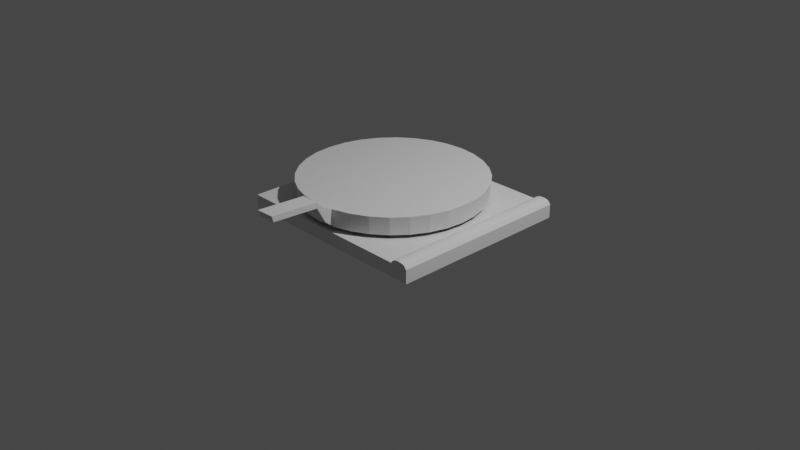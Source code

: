 # Source: cortafruta.blend  (saved by Blender 2.91.10; exported with 4.5.12 LTS)
import bpy
from mathutils import Matrix  # noqa: F401  (used for matrix-valued properties, if any)

bpy.ops.wm.read_factory_settings(use_empty=True)
scene = bpy.context.scene
scene.name = 'Scene'

# ---- collections
col_collection = bpy.data.collections.new('Collection'); scene.collection.children.link(col_collection)

# ---- world
world_world = bpy.data.worlds.new('World'); scene.world = world_world
world_world.use_nodes = True; world_world.node_tree.nodes.clear()
_N = world_world.node_tree.nodes; _L = world_world.node_tree.links
n0 = _N.new('ShaderNodeOutputWorld'); n0.name = 'World Output'; n0.location = (300, 300)
n1 = _N.new('ShaderNodeBackground'); n1.name = 'Background'; n1.location = (10, 300)
n1.inputs[0].default_value = (0.05088, 0.05088, 0.05088, 1.0)
_L.new(n1.outputs[0], n0.inputs[0])
n0.is_active_output = True
world_world.color = (0.05088, 0.05088, 0.05088)
world_world.use_sun_shadow = False
world_world.sun_shadow_jitter_overblur = 0.0

# ---- cameras
cam_camera = bpy.data.cameras.new('Camera')
cam_camera.clip_end = 100.0
cam_camera.ortho_scale = 7.314

# ---- lights
light_light = bpy.data.lights.new('Light', 'POINT')
light_light.transmission_factor = 0.0
light_light.energy = 1000.0
light_light.shadow_soft_size = 0.1
light_light.shadow_maximum_resolution = 0.006
light_light.use_absolute_resolution = True

# ---- meshes
me_sphere_001 = bpy.data.meshes.new('Sphere.001')
me_sphere_001.from_pydata([(0.0, 1.0, 7.55e-08), (0.0, 0.9808, -0.1951), (0.1951, 0.9808, 7.55e-08), (0.1913, 0.9619, -0.1951), (0.3827, 0.9239, 7.55e-08), (0.3753, 0.9061, -0.1951), (0.5556, 0.8315, 7.55e-08), (0.5449, 0.8155, -0.1951), (0.7071, 0.7071, 7.55e-08), (0.6935, 0.6935, -0.1951), (0.8315, 0.5556, 7.55e-08), (0.8155, 0.5449, -0.1951), (0.9239, 0.3827, 7.55e-08), (0.9061, 0.3753, -0.1951), (0.9808, 0.1951, 7.55e-08), (0.9619, 0.1913, -0.1951), (0.9948, -3.725e-07, 7.55e-08), (0.9808, -3.937e-07, -0.1951), (0.9808, -0.1951, 7.55e-08), (0.9619, -0.1913, -0.1951), (0.9239, -0.3827, 7.55e-08), (0.9061, -0.3753, -0.1951), (0.8315, -0.5556, 7.55e-08), (0.8155, -0.5449, -0.1951), (0.7071, -0.7071, 7.55e-08), (0.6935, -0.6935, -0.1951), (0.5556, -0.8315, 7.55e-08), (0.5449, -0.8155, -0.1951), (0.3827, -0.9239, 7.55e-08), (0.3753, -0.9061, -0.1951), (0.1951, -0.9808, 7.55e-08), (0.1913, -0.9619, -0.1951), (-1.003e-07, -1.0, 7.55e-08), (-8.544e-08, -0.9808, -0.1951), (-0.1951, -0.9808, 7.55e-08), (-0.1913, -0.9619, -0.1951), (-0.3827, -0.9239, 7.55e-08), (-0.3753, -0.9061, -0.1951), (-0.5556, -0.8315, 7.55e-08), (-0.5449, -0.8155, -0.1951), (-0.7071, -0.7071, 7.55e-08), (-0.6935, -0.6935, -0.1951), (-0.8315, -0.5556, 7.55e-08), (-0.8155, -0.5449, -0.1951), (-0.9239, -0.3827, 7.55e-08), (-0.9061, -0.3753, -0.1951), (-0.9808, -0.1951, 7.55e-08), (-0.9619, -0.1913, -0.1951), (-0.996, -1.49e-07, 7.55e-08), (-0.9808, -9.567e-08, -0.1951), (-0.9808, 0.1951, 7.55e-08), (-0.9619, 0.1913, -0.1951), (-0.9239, 0.3827, 7.55e-08), (-0.9061, 0.3753, -0.1951), (-0.8315, 0.5556, 7.55e-08), (-0.8155, 0.5449, -0.1951), (-0.7071, 0.7071, 7.55e-08), (-0.6935, 0.6935, -0.1951), (-0.5556, 0.8315, 7.55e-08), (-0.5449, 0.8155, -0.1951), (-0.3827, 0.9239, 7.55e-08), (-0.3753, 0.9061, -0.1951), (-0.1951, 0.9808, 7.55e-08), (-0.1913, 0.9619, -0.1951), (0.1922, -1.681, 0.1546), (0.1895, -1.662, 0.08934), (-0.003638, -1.69, 0.1546), (-0.002595, -1.671, 0.08934), (0.1915, -1.061, -0.1106), (0.1901, -1.155, 0.06194), (-0.00212, -1.156, 0.06344), (-0.0007799, -1.061, -0.1106), (0.1941, -1.073, 0.04741), (0.1936, -1.159, 0.1254), (-0.001983, -1.073, 0.04741), (-0.002465, -1.159, 0.1269), (0.5556, -2.98e-07, 7.55e-08), (0.3827, -2.98e-07, 7.55e-08), (0.1951, -2.384e-07, 7.55e-08), (-0.8315, -2.384e-07, 7.55e-08), (-0.7071, -2.384e-07, 7.55e-08), (-0.5556, -3.576e-07, 7.55e-08), (-0.3827, -4.172e-07, 7.55e-08), (-0.1951, -5.364e-07, 7.55e-08), (-5.017e-08, -2.384e-07, 7.55e-08), (0.7071, -3.576e-07, 7.55e-08), (0.8315, -3.576e-07, 7.55e-08), (0.9239, -3.576e-07, 7.55e-08), (-0.9239, -1.49e-07, 7.55e-08)], [], [(1, 0, 2, 3), (3, 2, 4, 5), (5, 4, 6, 7), (7, 6, 8, 9), (9, 8, 10, 11), (11, 10, 12, 13), (13, 12, 14, 15), (15, 14, 16, 17), (17, 16, 18, 19), (19, 18, 20, 21), (21, 20, 22, 23), (23, 22, 24, 25), (25, 24, 26, 27), (27, 26, 28, 29), (29, 28, 30, 31), (70, 69, 65, 67), (33, 32, 34, 35), (35, 34, 36, 37), (37, 36, 38, 39), (39, 38, 40, 41), (41, 40, 42, 43), (43, 42, 44, 45), (45, 44, 46, 47), (47, 46, 48, 49), (49, 48, 50, 51), (51, 50, 52, 53), (53, 52, 54, 55), (55, 54, 56, 57), (57, 56, 58, 59), (59, 58, 60, 61), (61, 60, 62, 63), (63, 62, 0, 1), (16, 87, 20, 18), (87, 86, 22, 20), (85, 24, 22, 86), (85, 76, 26, 24), (77, 28, 26, 76), (77, 78, 30, 28), (78, 84, 32, 30), (83, 84, 0, 62), (82, 83, 62, 60), (81, 82, 60, 58), (80, 81, 58, 56), (79, 80, 56, 54), (88, 79, 54, 52), (48, 88, 52, 50), (65, 64, 66, 67), (69, 73, 64, 65), (73, 75, 66, 64), (75, 70, 67, 66), (32, 33, 71, 74), (74, 71, 70, 75), (30, 32, 74, 72), (72, 74, 75, 73), (31, 30, 72, 68), (68, 72, 73, 69), (33, 31, 68, 71), (71, 68, 69, 70), (46, 44, 88, 48), (44, 42, 79, 88), (42, 40, 80, 79), (40, 38, 81, 80), (38, 36, 82, 81), (36, 34, 83, 82), (34, 32, 84, 83), (2, 0, 84, 78), (4, 2, 78, 77), (4, 77, 76, 6), (8, 6, 76, 85), (8, 85, 86, 10), (12, 10, 86, 87), (14, 12, 87, 16)])
_uv = me_sphere_001.uv_layers.new(name='UVMap')
_uv.uv.foreach_set('vector', [0.75, 0.4375, 0.75, 0.5, 0.7188, 0.5, 0.7188, 0.4375, 0.7188, 0.4375, 0.7188, 0.5, 0.6875, 0.5, 0.6875, 0.4375, 0.6875, 0.4375, 0.6875, 0.5, 0.6562, 0.5, 0.6562, 0.4375, 0.6562, 0.4375, 0.6562, 0.5, 0.625, 0.5, 0.625, 0.4375, 0.625, 0.4375, 0.625, 0.5, 0.5937, 0.5, 0.5937, 0.4375, 0.5937, 0.4375, 0.5937, 0.5, 0.5625, 0.5, 0.5625, 0.4375, 0.5625, 0.4375, 0.5625, 0.5, 0.5312, 0.5, 0.5312, 0.4375, 0.5312, 0.4375, 0.5312, 0.5, 0.5, 0.5, 0.5, 0.4375, 0.5, 0.4375, 0.5, 0.5, 0.4687, 0.5, 0.4687, 0.4375, 0.4687, 0.4375, 0.4687, 0.5, 0.4375, 0.5, 0.4375, 0.4375, 0.4375, 0.4375, 0.4375, 0.5, 0.4062, 0.5, 0.4062, 0.4375, 0.4062, 0.4375, 0.4062, 0.5, 0.375, 0.5, 0.375, 0.4375, 0.375, 0.4375, 0.375, 0.5, 0.3437, 0.5, 0.3437, 0.4375, 0.3437, 0.4375, 0.3437, 0.5, 0.3125, 0.5, 0.3125, 0.4375, 0.3125, 0.4375, 0.3125, 0.5, 0.2812, 0.5, 0.2812, 0.4375, 0.0, 0.0, 0.0, 0.0, 0.0, 0.0, 0.0, 0.0, 0.25, 0.4375, 0.25, 0.5, 0.2187, 0.5, 0.2187, 0.4375, 0.2187, 0.4375, 0.2187, 0.5, 0.1875, 0.5, 0.1875, 0.4375, 0.1875, 0.4375, 0.1875, 0.5, 0.1562, 0.5, 0.1562, 0.4375, 0.1562, 0.4375, 0.1562, 0.5, 0.125, 0.5, 0.125, 0.4375, 0.125, 0.4375, 0.125, 0.5, 0.09375, 0.5, 0.09375, 0.4375, 0.09375, 0.4375, 0.09375, 0.5, 0.0625, 0.5, 0.0625, 0.4375, 0.0625, 0.4375, 0.0625, 0.5, 0.03125, 0.5, 0.03125, 0.4375, 0.03125, 0.4375, 0.03125, 0.5, 0.0, 0.5, 0.0, 0.4375, 1.0, 0.4375, 1.0, 0.5, 0.9688, 0.5, 0.9688, 0.4375, 0.9688, 0.4375, 0.9688, 0.5, 0.9375, 0.5, 0.9375, 0.4375, 0.9375, 0.4375, 0.9375, 0.5, 0.9062, 0.5, 0.9062, 0.4375, 0.9062, 0.4375, 0.9062, 0.5, 0.875, 0.5, 0.875, 0.4375, 0.875, 0.4375, 0.875, 0.5, 0.8438, 0.5, 0.8438, 0.4375, 0.8438, 0.4375, 0.8438, 0.5, 0.8125, 0.5, 0.8125, 0.4375, 0.8125, 0.4375, 0.8125, 0.5, 0.7812, 0.5, 0.7812, 0.4375, 0.7812, 0.4375, 0.7812, 0.5, 0.75, 0.5, 0.75, 0.4375, 0.5, 0.5, 0.5, 0.5, 0.4375, 0.5, 0.4687, 0.5, 0.5, 0.5, 0.5, 0.5, 0.4062, 0.5, 0.4375, 0.5, 0.5, 0.5, 0.375, 0.5, 0.4062, 0.5, 0.5, 0.5, 0.5, 0.5, 0.5, 0.5, 0.3437, 0.5, 0.375, 0.5, 0.5, 0.5, 0.3125, 0.5, 0.3437, 0.5, 0.5, 0.5, 0.5, 0.5, 0.5, 0.5, 0.2812, 0.5, 0.3125, 0.5, 0.5, 0.5, 0.5, 0.5, 0.25, 0.5, 0.2812, 0.5, 0.5, 0.5, 0.5, 0.5, 0.75, 0.5, 0.7812, 0.5, 0.5, 0.5, 0.5, 0.5, 0.7812, 0.5, 0.8125, 0.5, 0.5, 0.5, 0.5, 0.5, 0.8125, 0.5, 0.8438, 0.5, 0.5, 0.5, 0.5, 0.5, 0.8438, 0.5, 0.875, 0.5, 0.5, 0.5, 0.5, 0.5, 0.875, 0.5, 0.9062, 0.5, 0.5, 0.5, 0.5, 0.5, 0.9062, 0.5, 0.9375, 0.5, 0.5, 0.5, 0.5, 0.5, 0.9375, 0.5, 0.9688, 0.5, 0.2812, 0.4375, 0.2812, 0.5, 0.25, 0.5, 0.25, 0.4375, 0.2812, 0.4375, 0.2812, 0.5, 0.2812, 0.5, 0.2812, 0.4375, 0.2812, 0.5, 0.25, 0.5, 0.25, 0.5, 0.2812, 0.5, 0.25, 0.5, 0.25, 0.4375, 0.25, 0.4375, 0.25, 0.5, 0.25, 0.5, 0.25, 0.4375, 0.25, 0.4375, 0.25, 0.5, 0.25, 0.5, 0.25, 0.4375, 0.25, 0.4375, 0.25, 0.5, 0.2812, 0.5, 0.25, 0.5, 0.25, 0.5, 0.2812, 0.5, 0.2812, 0.5, 0.25, 0.5, 0.25, 0.5, 0.2812, 0.5, 0.2812, 0.4375, 0.2812, 0.5, 0.2812, 0.5, 0.2812, 0.4375, 0.2812, 0.4375, 0.2812, 0.5, 0.2812, 0.5, 0.2812, 0.4375, 0.0, 0.0, 0.0, 0.0, 0.0, 0.0, 0.0, 0.0, 0.0, 0.0, 0.0, 0.0, 0.0, 0.0, 0.0, 0.0, 0.03125, 0.5, 0.0625, 0.5, 0.5, 0.5, 0.5, 0.5, 0.0625, 0.5, 0.09375, 0.5, 0.5, 0.5, 0.5, 0.5, 0.09375, 0.5, 0.125, 0.5, 0.5, 0.5, 0.5, 0.5, 0.125, 0.5, 0.1562, 0.5, 0.5, 0.5, 0.5, 0.5, 0.1562, 0.5, 0.1875, 0.5, 0.5, 0.5, 0.5, 0.5, 0.1875, 0.5, 0.2187, 0.5, 0.5, 0.5, 0.5, 0.5, 0.2187, 0.5, 0.25, 0.5, 0.5, 0.5, 0.5, 0.5, 0.7188, 0.5, 0.75, 0.5, 0.5, 0.5, 0.5, 0.5, 0.6875, 0.5, 0.7188, 0.5, 0.5, 0.5, 0.5, 0.5, 0.6875, 0.5, 0.5, 0.5, 0.5, 0.5, 0.6562, 0.5, 0.625, 0.5, 0.6562, 0.5, 0.5, 0.5, 0.5, 0.5, 0.625, 0.5, 0.5, 0.5, 0.5, 0.5, 0.5937, 0.5, 0.5625, 0.5, 0.5937, 0.5, 0.5, 0.5, 0.5, 0.5, 0.5312, 0.5, 0.5625, 0.5, 0.5, 0.5, 0.5, 0.5])
me_sphere_001.use_remesh_fix_poles = True
me_sphere_001.use_remesh_preserve_attributes = False
me_sphere_001.use_mirror_vertex_groups = False
me_sphere_001.update()
me_cube_001 = bpy.data.meshes.new('Cube.001')
me_cube_001.from_pydata([(-1.0, -1.0, -1.0), (-1.0, -1.0, 1.0), (-1.0, 1.0, -1.0), (-1.0, 1.0, 1.0), (1.081, -1.0, -1.0), (1.081, -1.0, 1.0), (1.081, 1.0, -1.0), (1.081, 1.0, 1.0), (1.127, 1.0, 1.0), (1.127, 1.0, -1.0), (1.127, -1.0, -1.0), (1.127, -1.0, 1.0), (1.336, 1.0, 1.0), (1.336, 1.0, -1.01), (1.336, -1.0, -1.01), (1.336, -1.0, 1.0), (1.155, -1.0, 1.0), (1.188, -1.0, 1.0), (1.222, -1.0, 1.0), (1.264, -1.0, 1.0), (1.301, -1.0, 1.0), (1.301, 1.0, 1.0), (1.264, 1.0, 1.0), (1.222, 1.0, 1.0), (1.188, 1.0, 1.0), (1.155, 1.0, 1.0), (1.301, 1.0, -1.537), (1.264, 1.0, -1.648), (1.222, 1.0, -1.673), (1.188, 1.0, -1.622), (1.155, 1.0, -1.47), (1.155, -1.0, -1.47), (1.188, -1.0, -1.622), (1.222, -1.0, -1.673), (1.264, -1.0, -1.648), (1.301, -1.0, -1.537), (1.243, -1.0, 1.0), (1.243, 1.0, 1.0), (1.243, 1.0, -1.66), (1.243, -1.0, -1.66), (1.282, -1.0, 1.0), (1.282, 1.0, 1.0), (1.282, 1.0, -1.597), (1.282, -1.0, -1.597), (1.319, -1.0, 1.0), (1.319, -1.0, -1.274), (1.319, 1.0, 1.0), (1.319, 1.0, -1.274), (1.205, -1.0, 1.0), (1.205, 1.0, 1.0), (1.205, 1.0, -1.648), (1.205, -1.0, -1.648), (1.172, -1.0, 1.0), (1.172, 1.0, 1.0), (1.172, 1.0, -1.546), (1.172, -1.0, -1.546), (1.141, 1.0, 1.0), (1.141, 1.0, -1.272), (1.141, -1.0, 1.0), (1.141, -1.0, -1.272)], [], [(0, 1, 3, 2), (2, 3, 7, 6), (5, 4, 10, 11), (4, 5, 1, 0), (2, 6, 4, 0), (7, 3, 1, 5), (46, 44, 15, 12), (4, 6, 9, 10), (7, 5, 11, 8), (6, 7, 8, 9), (13, 12, 15, 14), (47, 46, 12, 13), (44, 45, 14, 15), (45, 47, 13, 14), (59, 57, 30, 31), (55, 54, 29, 32), (51, 50, 28, 33), (39, 38, 27, 34), (43, 42, 26, 35), (58, 59, 31, 16), (52, 55, 32, 17), (48, 51, 33, 18), (36, 39, 34, 19), (40, 43, 35, 20), (57, 56, 25, 30), (54, 53, 24, 29), (50, 49, 23, 28), (38, 37, 22, 27), (42, 41, 21, 26), (56, 58, 16, 25), (53, 52, 17, 24), (49, 48, 18, 23), (37, 36, 19, 22), (41, 40, 20, 21), (23, 18, 36, 37), (28, 23, 37, 38), (18, 33, 39, 36), (33, 28, 38, 39), (22, 19, 40, 41), (27, 22, 41, 42), (19, 34, 43, 40), (34, 27, 42, 43), (35, 26, 47, 45), (20, 35, 45, 44), (26, 21, 46, 47), (21, 20, 44, 46), (24, 17, 48, 49), (29, 24, 49, 50), (17, 32, 51, 48), (32, 29, 50, 51), (25, 16, 52, 53), (30, 25, 53, 54), (16, 31, 55, 52), (31, 30, 54, 55), (8, 11, 58, 56), (9, 8, 56, 57), (11, 10, 59, 58), (10, 9, 57, 59)])
_uv = me_cube_001.uv_layers.new(name='UVMap')
_uv.uv.foreach_set('vector', [0.375, 0.0, 0.625, 0.0, 0.625, 0.25, 0.375, 0.25, 0.375, 0.25, 0.625, 0.25, 0.625, 0.5, 0.375, 0.5, 0.625, 0.75, 0.375, 0.75, 0.375, 0.75, 0.625, 0.75, 0.375, 0.75, 0.625, 0.75, 0.625, 1.0, 0.375, 1.0, 0.125, 0.5, 0.375, 0.5, 0.375, 0.75, 0.125, 0.75, 0.625, 0.5, 0.875, 0.5, 0.875, 0.75, 0.625, 0.75, 0.625, 0.5, 0.625, 0.75, 0.625, 0.75, 0.625, 0.5, 0.375, 0.75, 0.375, 0.5, 0.375, 0.5, 0.375, 0.75, 0.625, 0.5, 0.625, 0.75, 0.625, 0.75, 0.625, 0.5, 0.375, 0.5, 0.625, 0.5, 0.625, 0.5, 0.375, 0.5, 0.375, 0.5, 0.625, 0.5, 0.625, 0.75, 0.375, 0.75, 0.375, 0.5, 0.625, 0.5, 0.625, 0.5, 0.375, 0.5, 0.625, 0.75, 0.375, 0.75, 0.375, 0.75, 0.625, 0.75, 0.375, 0.75, 0.375, 0.5, 0.375, 0.5, 0.375, 0.75, 0.375, 0.75, 0.375, 0.5, 0.375, 0.5, 0.375, 0.75, 0.375, 0.75, 0.375, 0.5, 0.375, 0.5, 0.375, 0.75, 0.375, 0.75, 0.375, 0.5, 0.375, 0.5, 0.375, 0.75, 0.375, 0.75, 0.375, 0.5, 0.375, 0.5, 0.375, 0.75, 0.375, 0.75, 0.375, 0.5, 0.375, 0.5, 0.375, 0.75, 0.625, 0.75, 0.375, 0.75, 0.375, 0.75, 0.625, 0.75, 0.625, 0.75, 0.375, 0.75, 0.375, 0.75, 0.625, 0.75, 0.625, 0.75, 0.375, 0.75, 0.375, 0.75, 0.625, 0.75, 0.625, 0.75, 0.375, 0.75, 0.375, 0.75, 0.625, 0.75, 0.625, 0.75, 0.375, 0.75, 0.375, 0.75, 0.625, 0.75, 0.375, 0.5, 0.625, 0.5, 0.625, 0.5, 0.375, 0.5, 0.375, 0.5, 0.625, 0.5, 0.625, 0.5, 0.375, 0.5, 0.375, 0.5, 0.625, 0.5, 0.625, 0.5, 0.375, 0.5, 0.375, 0.5, 0.625, 0.5, 0.625, 0.5, 0.375, 0.5, 0.375, 0.5, 0.625, 0.5, 0.625, 0.5, 0.375, 0.5, 0.625, 0.5, 0.625, 0.75, 0.625, 0.75, 0.625, 0.5, 0.625, 0.5, 0.625, 0.75, 0.625, 0.75, 0.625, 0.5, 0.625, 0.5, 0.625, 0.75, 0.625, 0.75, 0.625, 0.5, 0.625, 0.5, 0.625, 0.75, 0.625, 0.75, 0.625, 0.5, 0.625, 0.5, 0.625, 0.75, 0.625, 0.75, 0.625, 0.5, 0.625, 0.5, 0.625, 0.75, 0.625, 0.75, 0.625, 0.5, 0.375, 0.5, 0.625, 0.5, 0.625, 0.5, 0.375, 0.5, 0.625, 0.75, 0.375, 0.75, 0.375, 0.75, 0.625, 0.75, 0.375, 0.75, 0.375, 0.5, 0.375, 0.5, 0.375, 0.75, 0.625, 0.5, 0.625, 0.75, 0.625, 0.75, 0.625, 0.5, 0.375, 0.5, 0.625, 0.5, 0.625, 0.5, 0.375, 0.5, 0.625, 0.75, 0.375, 0.75, 0.375, 0.75, 0.625, 0.75, 0.375, 0.75, 0.375, 0.5, 0.375, 0.5, 0.375, 0.75, 0.375, 0.75, 0.375, 0.5, 0.375, 0.5, 0.375, 0.75, 0.625, 0.75, 0.375, 0.75, 0.375, 0.75, 0.625, 0.75, 0.375, 0.5, 0.625, 0.5, 0.625, 0.5, 0.375, 0.5, 0.625, 0.5, 0.625, 0.75, 0.625, 0.75, 0.625, 0.5, 0.625, 0.5, 0.625, 0.75, 0.625, 0.75, 0.625, 0.5, 0.375, 0.5, 0.625, 0.5, 0.625, 0.5, 0.375, 0.5, 0.625, 0.75, 0.375, 0.75, 0.375, 0.75, 0.625, 0.75, 0.375, 0.75, 0.375, 0.5, 0.375, 0.5, 0.375, 0.75, 0.625, 0.5, 0.625, 0.75, 0.625, 0.75, 0.625, 0.5, 0.375, 0.5, 0.625, 0.5, 0.625, 0.5, 0.375, 0.5, 0.625, 0.75, 0.375, 0.75, 0.375, 0.75, 0.625, 0.75, 0.375, 0.75, 0.375, 0.5, 0.375, 0.5, 0.375, 0.75, 0.625, 0.5, 0.625, 0.75, 0.625, 0.75, 0.625, 0.5, 0.375, 0.5, 0.625, 0.5, 0.625, 0.5, 0.375, 0.5, 0.625, 0.75, 0.375, 0.75, 0.375, 0.75, 0.625, 0.75, 0.375, 0.75, 0.375, 0.5, 0.375, 0.5, 0.375, 0.75])
me_cube_001.use_remesh_fix_poles = True
me_cube_001.use_remesh_preserve_attributes = False
me_cube_001.use_mirror_vertex_groups = False
me_cube_001.update()

# ---- objects
ob_light = bpy.data.objects.new('Light', light_light)
ob_camera = bpy.data.objects.new('Camera', cam_camera)
ob_sphere = bpy.data.objects.new('Sphere', me_sphere_001)
ob_cube = bpy.data.objects.new('Cube', me_cube_001)

# ---- transforms, parenting, visibility, modifiers, constraints
ob_light.location = (4.076, 1.005, 5.904)
ob_light.rotation_euler = (0.6503, 0.05522, 1.866)
ob_light.lock_rotations_4d = False
ob_light.empty_display_type = 'ARROWS'
ob_light.color = (0.0, 0.0, 0.0, 0.0)
ob_light.lineart.crease_threshold = 0.0
ob_camera.location = (7.359, -6.926, 4.958)
ob_camera.rotation_euler = (1.109, 0.0, 0.8149)
ob_camera.lock_rotations_4d = False
ob_camera.empty_display_type = 'ARROWS'
ob_camera.color = (0.0, 0.0, 0.0, 0.0)
ob_camera.display_type = 'WIRE'
ob_camera.lineart.crease_threshold = 0.0
ob_sphere.location = (-0.1972, 0.1036, 0.3961)
ob_sphere.lineart.crease_threshold = 0.0
ob_cube.location = (-0.2203, 0.1025, 0.08735)
ob_cube.scale = (0.9466, 1.0, -0.07262)
ob_cube.lineart.crease_threshold = 0.0

# ---- collection membership
col_collection.objects.link(ob_light)
col_collection.objects.link(ob_camera)
col_collection.objects.link(ob_sphere)
col_collection.objects.link(ob_cube)

# ---- scene / render settings (as saved in the file)
scene.camera = ob_camera
scene.frame_start = 1; scene.frame_end = 250; scene.frame_set(1)
scene.render.engine = 'BLENDER_EEVEE_NEXT'
scene.cycles.use_denoising = False
scene.cycles.samples = 128
scene.cycles.sampling_pattern = 'TABULATED_SOBOL'
scene.cycles.use_adaptive_sampling = False
scene.cycles.use_light_tree = False
scene.view_settings.view_transform = 'Filmic'
bpy.context.view_layer.update()
